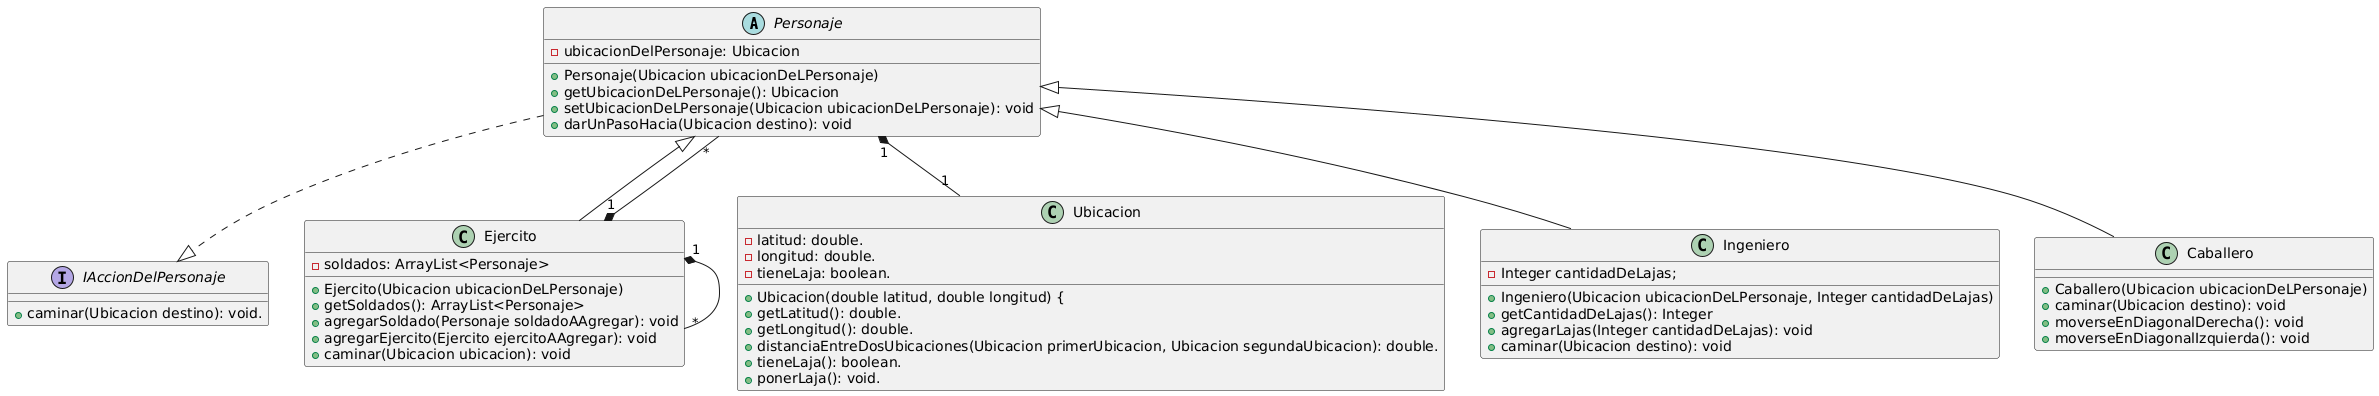

The diagram above was rendered by PlantUML. Its source (embedded in the PNG):
@startuml
Personaje ..|> IAccionDelPersonaje

Ejercito "1" *-- "*" Ejercito
Ejercito "1" *-- "*" Personaje 
Personaje "1" *-- "1" Ubicacion

Personaje <|-- Ingeniero
Personaje <|-- Caballero
Personaje <|-- Ejercito

interface IAccionDelPersonaje{
	+ caminar(Ubicacion destino): void.
}

abstract class Personaje {
- ubicacionDelPersonaje: Ubicacion 

+ Personaje(Ubicacion ubicacionDeLPersonaje)
+ getUbicacionDeLPersonaje(): Ubicacion 
+ setUbicacionDeLPersonaje(Ubicacion ubicacionDeLPersonaje): void
+ darUnPasoHacia(Ubicacion destino): void
}

class Ingeniero {
- Integer cantidadDeLajas;

+ Ingeniero(Ubicacion ubicacionDeLPersonaje, Integer cantidadDeLajas)
+ getCantidadDeLajas(): Integer  
+ agregarLajas(Integer cantidadDeLajas): void 
+ caminar(Ubicacion destino): void 

}

class Caballero {

+ Caballero(Ubicacion ubicacionDeLPersonaje)
+ caminar(Ubicacion destino): void 
+ moverseEnDiagonalDerecha(): void
+ moverseEnDiagonalIzquierda(): void		
}

class Ejercito {
- soldados: ArrayList<Personaje> 
	
+ Ejercito(Ubicacion ubicacionDeLPersonaje)
+ getSoldados(): ArrayList<Personaje> 
+ agregarSoldado(Personaje soldadoAAgregar): void
+ agregarEjercito(Ejercito ejercitoAAgregar): void
+ caminar(Ubicacion ubicacion): void

}

class Ubicacion {
- latitud: double.
- longitud: double.
- tieneLaja: boolean. 
     
+ Ubicacion(double latitud, double longitud) {
+ getLatitud(): double.
+ getLongitud(): double.
+ distanciaEntreDosUbicaciones(Ubicacion primerUbicacion, Ubicacion segundaUbicacion): double.
+ tieneLaja(): boolean.
+ ponerLaja(): void. 

}
@enduml